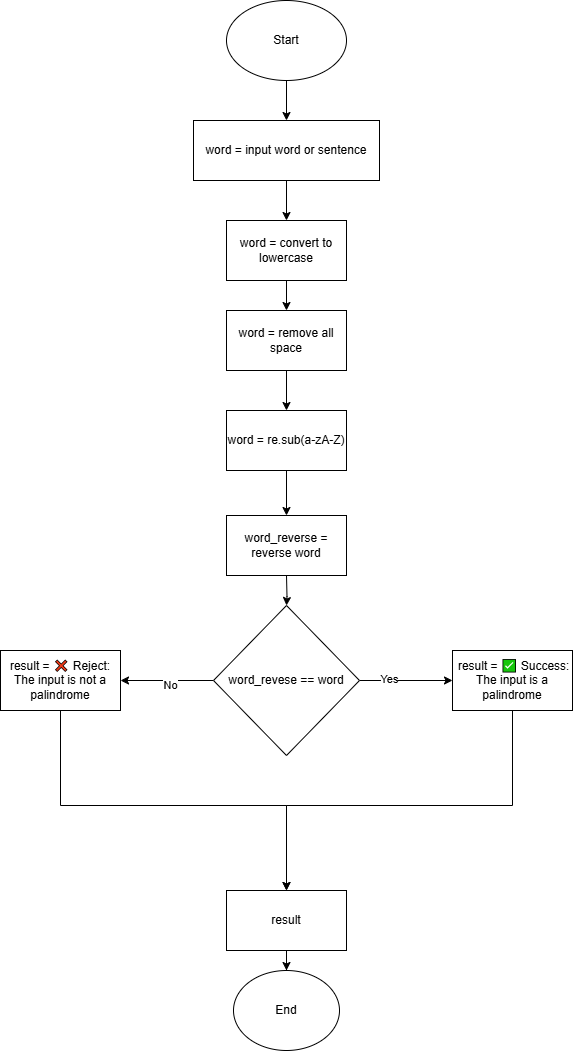

The diagram above was exported from draw.io. Its source (the exported page's mxGraphModel, read from the mxfile embedded in the PNG):
<mxGraphModel dx="1651" dy="867" grid="1" gridSize="10" guides="1" tooltips="1" connect="1" arrows="1" fold="1" page="1" pageScale="1" pageWidth="827" pageHeight="1169" math="0" shadow="0">
  <root>
    <mxCell id="0" />
    <mxCell id="1" parent="0" />
    <mxCell id="feKRmJmHVJn4bxtmHRzg-1" style="edgeStyle=orthogonalEdgeStyle;rounded=0;orthogonalLoop=1;jettySize=auto;html=1;entryX=0.5;entryY=0;entryDx=0;entryDy=0;" edge="1" parent="1" source="13WoPdJV8QyigbvU5CnI-1" target="feKRmJmHVJn4bxtmHRzg-2">
      <mxGeometry relative="1" as="geometry">
        <mxPoint x="414" y="160" as="targetPoint" />
      </mxGeometry>
    </mxCell>
    <mxCell id="13WoPdJV8QyigbvU5CnI-1" value="Start" style="ellipse;whiteSpace=wrap;html=1;" parent="1" vertex="1">
      <mxGeometry x="354" y="10" width="120" height="80" as="geometry" />
    </mxCell>
    <mxCell id="feKRmJmHVJn4bxtmHRzg-3" style="edgeStyle=orthogonalEdgeStyle;rounded=0;orthogonalLoop=1;jettySize=auto;html=1;entryX=0.5;entryY=0;entryDx=0;entryDy=0;" edge="1" parent="1" source="feKRmJmHVJn4bxtmHRzg-2" target="feKRmJmHVJn4bxtmHRzg-4">
      <mxGeometry relative="1" as="geometry">
        <mxPoint x="414" y="240" as="targetPoint" />
      </mxGeometry>
    </mxCell>
    <mxCell id="feKRmJmHVJn4bxtmHRzg-2" value="word = input word or sentence" style="rounded=0;whiteSpace=wrap;html=1;" vertex="1" parent="1">
      <mxGeometry x="321" y="130" width="186" height="60" as="geometry" />
    </mxCell>
    <mxCell id="feKRmJmHVJn4bxtmHRzg-5" style="edgeStyle=orthogonalEdgeStyle;rounded=0;orthogonalLoop=1;jettySize=auto;html=1;entryX=0.5;entryY=0;entryDx=0;entryDy=0;" edge="1" parent="1" source="feKRmJmHVJn4bxtmHRzg-4" target="feKRmJmHVJn4bxtmHRzg-6">
      <mxGeometry relative="1" as="geometry">
        <mxPoint x="420" y="340" as="targetPoint" />
      </mxGeometry>
    </mxCell>
    <mxCell id="feKRmJmHVJn4bxtmHRzg-4" value="word = convert to lowercase" style="rounded=0;whiteSpace=wrap;html=1;" vertex="1" parent="1">
      <mxGeometry x="354" y="230" width="120" height="60" as="geometry" />
    </mxCell>
    <mxCell id="feKRmJmHVJn4bxtmHRzg-27" style="edgeStyle=orthogonalEdgeStyle;rounded=0;orthogonalLoop=1;jettySize=auto;html=1;" edge="1" parent="1" source="feKRmJmHVJn4bxtmHRzg-6" target="feKRmJmHVJn4bxtmHRzg-25">
      <mxGeometry relative="1" as="geometry" />
    </mxCell>
    <mxCell id="feKRmJmHVJn4bxtmHRzg-6" value="word = remove all space" style="rounded=0;whiteSpace=wrap;html=1;" vertex="1" parent="1">
      <mxGeometry x="354" y="320" width="120" height="60" as="geometry" />
    </mxCell>
    <mxCell id="feKRmJmHVJn4bxtmHRzg-14" value="" style="edgeStyle=orthogonalEdgeStyle;rounded=0;orthogonalLoop=1;jettySize=auto;html=1;" edge="1" parent="1" target="feKRmJmHVJn4bxtmHRzg-13">
      <mxGeometry relative="1" as="geometry">
        <mxPoint x="414.0000000000002" y="585" as="sourcePoint" />
      </mxGeometry>
    </mxCell>
    <mxCell id="feKRmJmHVJn4bxtmHRzg-10" value="word_reverse = reverse word" style="whiteSpace=wrap;html=1;rounded=0;" vertex="1" parent="1">
      <mxGeometry x="354" y="525" width="120" height="60" as="geometry" />
    </mxCell>
    <mxCell id="feKRmJmHVJn4bxtmHRzg-16" value="" style="edgeStyle=orthogonalEdgeStyle;rounded=0;orthogonalLoop=1;jettySize=auto;html=1;" edge="1" parent="1" source="feKRmJmHVJn4bxtmHRzg-13" target="feKRmJmHVJn4bxtmHRzg-15">
      <mxGeometry relative="1" as="geometry" />
    </mxCell>
    <mxCell id="feKRmJmHVJn4bxtmHRzg-17" value="No" style="edgeLabel;html=1;align=center;verticalAlign=middle;resizable=0;points=[];" vertex="1" connectable="0" parent="feKRmJmHVJn4bxtmHRzg-16">
      <mxGeometry x="-0.0486" y="4" relative="1" as="geometry">
        <mxPoint as="offset" />
      </mxGeometry>
    </mxCell>
    <mxCell id="feKRmJmHVJn4bxtmHRzg-19" value="" style="edgeStyle=orthogonalEdgeStyle;rounded=0;orthogonalLoop=1;jettySize=auto;html=1;" edge="1" parent="1" source="feKRmJmHVJn4bxtmHRzg-13" target="feKRmJmHVJn4bxtmHRzg-18">
      <mxGeometry relative="1" as="geometry" />
    </mxCell>
    <mxCell id="feKRmJmHVJn4bxtmHRzg-20" value="Yes" style="edgeLabel;html=1;align=center;verticalAlign=middle;resizable=0;points=[];" vertex="1" connectable="0" parent="feKRmJmHVJn4bxtmHRzg-19">
      <mxGeometry x="-0.3815" y="2" relative="1" as="geometry">
        <mxPoint as="offset" />
      </mxGeometry>
    </mxCell>
    <mxCell id="feKRmJmHVJn4bxtmHRzg-13" value="word_revese == word" style="rhombus;whiteSpace=wrap;html=1;rounded=0;" vertex="1" parent="1">
      <mxGeometry x="341" y="615" width="146" height="150" as="geometry" />
    </mxCell>
    <mxCell id="feKRmJmHVJn4bxtmHRzg-23" style="edgeStyle=orthogonalEdgeStyle;rounded=0;orthogonalLoop=1;jettySize=auto;html=1;entryX=0.5;entryY=0;entryDx=0;entryDy=0;" edge="1" parent="1" source="feKRmJmHVJn4bxtmHRzg-15" target="feKRmJmHVJn4bxtmHRzg-28">
      <mxGeometry relative="1" as="geometry">
        <mxPoint x="430" y="870" as="targetPoint" />
        <Array as="points">
          <mxPoint x="188" y="815" />
          <mxPoint x="414" y="815" />
        </Array>
      </mxGeometry>
    </mxCell>
    <mxCell id="feKRmJmHVJn4bxtmHRzg-15" value="result = ❌ Reject: The input is not a palindrome" style="whiteSpace=wrap;html=1;rounded=0;" vertex="1" parent="1">
      <mxGeometry x="128" y="660" width="120" height="60" as="geometry" />
    </mxCell>
    <mxCell id="feKRmJmHVJn4bxtmHRzg-22" value="" style="edgeStyle=orthogonalEdgeStyle;rounded=0;orthogonalLoop=1;jettySize=auto;html=1;" edge="1" parent="1" source="feKRmJmHVJn4bxtmHRzg-18">
      <mxGeometry relative="1" as="geometry">
        <mxPoint x="414" y="900" as="targetPoint" />
        <Array as="points">
          <mxPoint x="640" y="815" />
          <mxPoint x="414" y="815" />
        </Array>
      </mxGeometry>
    </mxCell>
    <mxCell id="feKRmJmHVJn4bxtmHRzg-18" value="&amp;nbsp;result = ✅ Success: The input is a palindrome" style="whiteSpace=wrap;html=1;rounded=0;" vertex="1" parent="1">
      <mxGeometry x="580" y="660" width="120" height="60" as="geometry" />
    </mxCell>
    <mxCell id="feKRmJmHVJn4bxtmHRzg-21" value="End" style="ellipse;whiteSpace=wrap;html=1;rounded=0;" vertex="1" parent="1">
      <mxGeometry x="361" y="980" width="106" height="80" as="geometry" />
    </mxCell>
    <mxCell id="feKRmJmHVJn4bxtmHRzg-26" style="edgeStyle=orthogonalEdgeStyle;rounded=0;orthogonalLoop=1;jettySize=auto;html=1;entryX=0.5;entryY=0;entryDx=0;entryDy=0;" edge="1" parent="1" source="feKRmJmHVJn4bxtmHRzg-25" target="feKRmJmHVJn4bxtmHRzg-10">
      <mxGeometry relative="1" as="geometry" />
    </mxCell>
    <mxCell id="feKRmJmHVJn4bxtmHRzg-25" value="word = re.sub(a-zA-Z)" style="whiteSpace=wrap;html=1;rounded=0;" vertex="1" parent="1">
      <mxGeometry x="354" y="420" width="120" height="60" as="geometry" />
    </mxCell>
    <mxCell id="feKRmJmHVJn4bxtmHRzg-29" style="edgeStyle=orthogonalEdgeStyle;rounded=0;orthogonalLoop=1;jettySize=auto;html=1;" edge="1" parent="1" source="feKRmJmHVJn4bxtmHRzg-28" target="feKRmJmHVJn4bxtmHRzg-21">
      <mxGeometry relative="1" as="geometry" />
    </mxCell>
    <mxCell id="feKRmJmHVJn4bxtmHRzg-28" value="result" style="rounded=0;whiteSpace=wrap;html=1;" vertex="1" parent="1">
      <mxGeometry x="354" y="900" width="120" height="60" as="geometry" />
    </mxCell>
  </root>
</mxGraphModel>